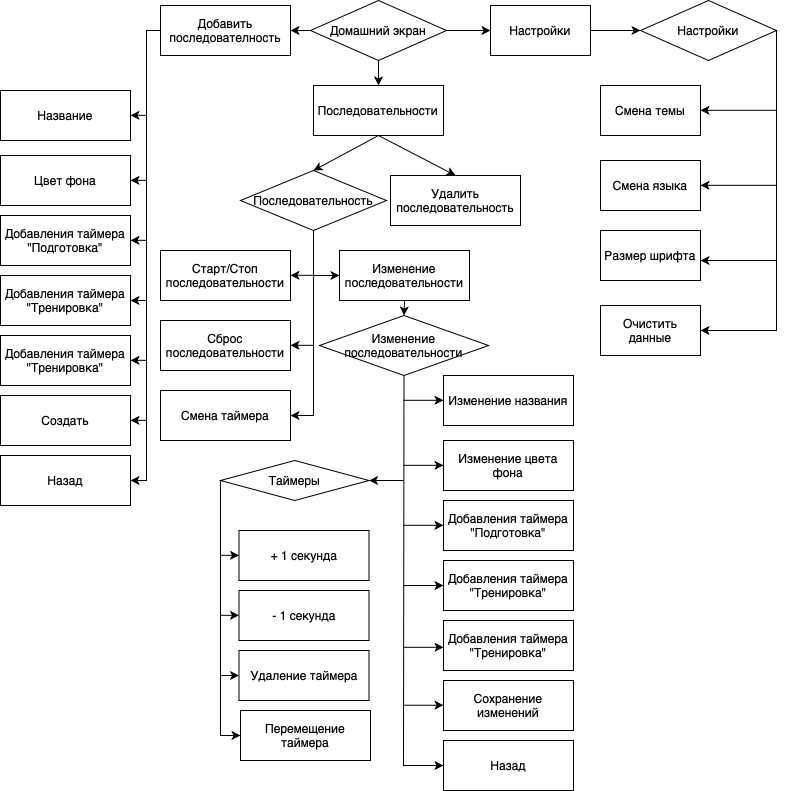

The diagram above was exported from draw.io. Its source (the exported page's mxGraphModel, read from the mxfile embedded in the PNG):
<mxGraphModel dx="1351" dy="921" grid="1" gridSize="10" guides="1" tooltips="1" connect="1" arrows="1" fold="1" page="1" pageScale="1" pageWidth="827" pageHeight="1169" math="0" shadow="0">
  <root>
    <mxCell id="0" />
    <mxCell id="1" parent="0" />
    <mxCell id="rnUSERNzgh456s-pM9J0-1" value="Домашний экран" style="rhombus;whiteSpace=wrap;html=1;" vertex="1" parent="1">
      <mxGeometry x="344" y="20" width="136" height="60" as="geometry" />
    </mxCell>
    <mxCell id="rnUSERNzgh456s-pM9J0-3" value="Настройки" style="rounded=0;whiteSpace=wrap;html=1;" vertex="1" parent="1">
      <mxGeometry x="524" y="25" width="100" height="50" as="geometry" />
    </mxCell>
    <mxCell id="rnUSERNzgh456s-pM9J0-4" value="" style="endArrow=classic;html=1;rounded=0;exitX=1;exitY=0.5;exitDx=0;exitDy=0;entryX=0;entryY=0.5;entryDx=0;entryDy=0;" edge="1" parent="1" source="rnUSERNzgh456s-pM9J0-1" target="rnUSERNzgh456s-pM9J0-3">
      <mxGeometry width="50" height="50" relative="1" as="geometry">
        <mxPoint x="414" y="320" as="sourcePoint" />
        <mxPoint x="464" y="270" as="targetPoint" />
      </mxGeometry>
    </mxCell>
    <mxCell id="rnUSERNzgh456s-pM9J0-5" value="Настройки" style="rhombus;whiteSpace=wrap;html=1;" vertex="1" parent="1">
      <mxGeometry x="674" y="20" width="136" height="60" as="geometry" />
    </mxCell>
    <mxCell id="rnUSERNzgh456s-pM9J0-6" value="" style="endArrow=classic;html=1;rounded=0;exitX=1;exitY=0.5;exitDx=0;exitDy=0;entryX=0;entryY=0.5;entryDx=0;entryDy=0;" edge="1" parent="1" source="rnUSERNzgh456s-pM9J0-3" target="rnUSERNzgh456s-pM9J0-5">
      <mxGeometry width="50" height="50" relative="1" as="geometry">
        <mxPoint x="414" y="320" as="sourcePoint" />
        <mxPoint x="464" y="270" as="targetPoint" />
      </mxGeometry>
    </mxCell>
    <mxCell id="rnUSERNzgh456s-pM9J0-8" value="Очистить данные" style="rounded=0;whiteSpace=wrap;html=1;" vertex="1" parent="1">
      <mxGeometry x="634" y="325" width="100" height="50" as="geometry" />
    </mxCell>
    <mxCell id="rnUSERNzgh456s-pM9J0-9" value="Размер шрифта" style="rounded=0;whiteSpace=wrap;html=1;" vertex="1" parent="1">
      <mxGeometry x="634" y="250" width="100" height="50" as="geometry" />
    </mxCell>
    <mxCell id="rnUSERNzgh456s-pM9J0-10" value="Смена языка" style="rounded=0;whiteSpace=wrap;html=1;" vertex="1" parent="1">
      <mxGeometry x="634" y="180" width="100" height="50" as="geometry" />
    </mxCell>
    <mxCell id="rnUSERNzgh456s-pM9J0-11" value="Смена темы" style="rounded=0;whiteSpace=wrap;html=1;" vertex="1" parent="1">
      <mxGeometry x="634" y="105" width="100" height="50" as="geometry" />
    </mxCell>
    <mxCell id="rnUSERNzgh456s-pM9J0-12" value="" style="endArrow=classic;html=1;rounded=0;exitX=1;exitY=0.5;exitDx=0;exitDy=0;entryX=1;entryY=0.5;entryDx=0;entryDy=0;" edge="1" parent="1" source="rnUSERNzgh456s-pM9J0-5" target="rnUSERNzgh456s-pM9J0-8">
      <mxGeometry width="50" height="50" relative="1" as="geometry">
        <mxPoint x="414" y="320" as="sourcePoint" />
        <mxPoint x="814" y="360" as="targetPoint" />
        <Array as="points">
          <mxPoint x="810" y="350" />
        </Array>
      </mxGeometry>
    </mxCell>
    <mxCell id="rnUSERNzgh456s-pM9J0-13" value="" style="endArrow=classic;html=1;rounded=0;" edge="1" parent="1">
      <mxGeometry width="50" height="50" relative="1" as="geometry">
        <mxPoint x="810" y="280" as="sourcePoint" />
        <mxPoint x="734" y="280" as="targetPoint" />
      </mxGeometry>
    </mxCell>
    <mxCell id="rnUSERNzgh456s-pM9J0-14" value="" style="endArrow=classic;html=1;rounded=0;" edge="1" parent="1">
      <mxGeometry width="50" height="50" relative="1" as="geometry">
        <mxPoint x="810" y="204.8" as="sourcePoint" />
        <mxPoint x="734" y="204.8" as="targetPoint" />
      </mxGeometry>
    </mxCell>
    <mxCell id="rnUSERNzgh456s-pM9J0-15" value="" style="endArrow=classic;html=1;rounded=0;" edge="1" parent="1">
      <mxGeometry width="50" height="50" relative="1" as="geometry">
        <mxPoint x="810" y="129.8" as="sourcePoint" />
        <mxPoint x="734" y="129.8" as="targetPoint" />
      </mxGeometry>
    </mxCell>
    <mxCell id="rnUSERNzgh456s-pM9J0-17" value="Последовательности" style="rounded=0;whiteSpace=wrap;html=1;" vertex="1" parent="1">
      <mxGeometry x="347" y="105" width="130" height="50" as="geometry" />
    </mxCell>
    <mxCell id="rnUSERNzgh456s-pM9J0-18" value="" style="endArrow=classic;html=1;rounded=0;exitX=0.5;exitY=1;exitDx=0;exitDy=0;entryX=0.5;entryY=0;entryDx=0;entryDy=0;" edge="1" parent="1" source="rnUSERNzgh456s-pM9J0-1" target="rnUSERNzgh456s-pM9J0-17">
      <mxGeometry width="50" height="50" relative="1" as="geometry">
        <mxPoint x="464" y="220" as="sourcePoint" />
        <mxPoint x="514" y="170" as="targetPoint" />
      </mxGeometry>
    </mxCell>
    <mxCell id="rnUSERNzgh456s-pM9J0-20" value="Последовательность" style="rhombus;whiteSpace=wrap;html=1;" vertex="1" parent="1">
      <mxGeometry x="274" y="190" width="146" height="60" as="geometry" />
    </mxCell>
    <mxCell id="rnUSERNzgh456s-pM9J0-21" value="" style="endArrow=classic;html=1;rounded=0;exitX=0.5;exitY=1;exitDx=0;exitDy=0;entryX=0.5;entryY=0;entryDx=0;entryDy=0;" edge="1" parent="1" source="rnUSERNzgh456s-pM9J0-17" target="rnUSERNzgh456s-pM9J0-20">
      <mxGeometry width="50" height="50" relative="1" as="geometry">
        <mxPoint x="464" y="220" as="sourcePoint" />
        <mxPoint x="514" y="170" as="targetPoint" />
      </mxGeometry>
    </mxCell>
    <mxCell id="rnUSERNzgh456s-pM9J0-22" value="Удалить последовательность" style="rounded=0;whiteSpace=wrap;html=1;" vertex="1" parent="1">
      <mxGeometry x="424" y="195" width="130" height="50" as="geometry" />
    </mxCell>
    <mxCell id="rnUSERNzgh456s-pM9J0-23" value="" style="endArrow=classic;html=1;rounded=0;exitX=0.5;exitY=1;exitDx=0;exitDy=0;entryX=0.5;entryY=0;entryDx=0;entryDy=0;" edge="1" parent="1" source="rnUSERNzgh456s-pM9J0-17" target="rnUSERNzgh456s-pM9J0-22">
      <mxGeometry width="50" height="50" relative="1" as="geometry">
        <mxPoint x="422" y="165" as="sourcePoint" />
        <mxPoint x="362" y="200" as="targetPoint" />
      </mxGeometry>
    </mxCell>
    <mxCell id="rnUSERNzgh456s-pM9J0-25" value="Старт/Стоп последовательности" style="rounded=0;whiteSpace=wrap;html=1;" vertex="1" parent="1">
      <mxGeometry x="194" y="270" width="130" height="50" as="geometry" />
    </mxCell>
    <mxCell id="rnUSERNzgh456s-pM9J0-26" value="Сброс последовательности" style="rounded=0;whiteSpace=wrap;html=1;" vertex="1" parent="1">
      <mxGeometry x="194" y="340" width="130" height="50" as="geometry" />
    </mxCell>
    <mxCell id="rnUSERNzgh456s-pM9J0-28" value="Смена таймера" style="rounded=0;whiteSpace=wrap;html=1;" vertex="1" parent="1">
      <mxGeometry x="194" y="410" width="130" height="50" as="geometry" />
    </mxCell>
    <mxCell id="rnUSERNzgh456s-pM9J0-30" value="Изменение последовательности" style="rounded=0;whiteSpace=wrap;html=1;" vertex="1" parent="1">
      <mxGeometry x="373" y="270" width="130" height="50" as="geometry" />
    </mxCell>
    <mxCell id="rnUSERNzgh456s-pM9J0-31" value="" style="endArrow=classic;html=1;rounded=0;exitX=0.5;exitY=1;exitDx=0;exitDy=0;entryX=1;entryY=0.5;entryDx=0;entryDy=0;" edge="1" parent="1" source="rnUSERNzgh456s-pM9J0-20" target="rnUSERNzgh456s-pM9J0-28">
      <mxGeometry width="50" height="50" relative="1" as="geometry">
        <mxPoint x="464" y="420" as="sourcePoint" />
        <mxPoint x="344" y="520" as="targetPoint" />
        <Array as="points">
          <mxPoint x="347" y="435" />
        </Array>
      </mxGeometry>
    </mxCell>
    <mxCell id="rnUSERNzgh456s-pM9J0-34" value="" style="endArrow=classic;html=1;rounded=0;entryX=1;entryY=0.5;entryDx=0;entryDy=0;" edge="1" parent="1">
      <mxGeometry width="50" height="50" relative="1" as="geometry">
        <mxPoint x="347" y="364.8" as="sourcePoint" />
        <mxPoint x="324" y="364.8" as="targetPoint" />
      </mxGeometry>
    </mxCell>
    <mxCell id="rnUSERNzgh456s-pM9J0-35" value="" style="endArrow=classic;html=1;rounded=0;entryX=1;entryY=0.5;entryDx=0;entryDy=0;" edge="1" parent="1">
      <mxGeometry width="50" height="50" relative="1" as="geometry">
        <mxPoint x="347" y="294.79999999999995" as="sourcePoint" />
        <mxPoint x="324" y="294.79999999999995" as="targetPoint" />
      </mxGeometry>
    </mxCell>
    <mxCell id="rnUSERNzgh456s-pM9J0-36" value="" style="endArrow=classic;html=1;rounded=0;entryX=0;entryY=0.5;entryDx=0;entryDy=0;" edge="1" parent="1" target="rnUSERNzgh456s-pM9J0-30">
      <mxGeometry width="50" height="50" relative="1" as="geometry">
        <mxPoint x="347" y="295" as="sourcePoint" />
        <mxPoint x="366" y="295" as="targetPoint" />
      </mxGeometry>
    </mxCell>
    <mxCell id="rnUSERNzgh456s-pM9J0-38" value="Изменение последовательности" style="rhombus;whiteSpace=wrap;html=1;" vertex="1" parent="1">
      <mxGeometry x="353" y="335" width="169" height="60" as="geometry" />
    </mxCell>
    <mxCell id="rnUSERNzgh456s-pM9J0-39" value="" style="endArrow=classic;html=1;rounded=0;exitX=0.5;exitY=1;exitDx=0;exitDy=0;entryX=0.5;entryY=0;entryDx=0;entryDy=0;" edge="1" parent="1" source="rnUSERNzgh456s-pM9J0-30" target="rnUSERNzgh456s-pM9J0-38">
      <mxGeometry width="50" height="50" relative="1" as="geometry">
        <mxPoint x="484" y="390" as="sourcePoint" />
        <mxPoint x="534" y="340" as="targetPoint" />
      </mxGeometry>
    </mxCell>
    <mxCell id="rnUSERNzgh456s-pM9J0-41" value="Изменение названия" style="rounded=0;whiteSpace=wrap;html=1;" vertex="1" parent="1">
      <mxGeometry x="477" y="395" width="130" height="50" as="geometry" />
    </mxCell>
    <mxCell id="rnUSERNzgh456s-pM9J0-42" value="Изменение цвета фона" style="rounded=0;whiteSpace=wrap;html=1;" vertex="1" parent="1">
      <mxGeometry x="477" y="460" width="130" height="50" as="geometry" />
    </mxCell>
    <mxCell id="rnUSERNzgh456s-pM9J0-43" value="Добавления таймера &quot;Подготовка&quot;" style="rounded=0;whiteSpace=wrap;html=1;" vertex="1" parent="1">
      <mxGeometry x="477" y="520" width="130" height="50" as="geometry" />
    </mxCell>
    <mxCell id="rnUSERNzgh456s-pM9J0-44" value="Добавления таймера &quot;Тренировка&quot;" style="rounded=0;whiteSpace=wrap;html=1;" vertex="1" parent="1">
      <mxGeometry x="477" y="580" width="130" height="50" as="geometry" />
    </mxCell>
    <mxCell id="rnUSERNzgh456s-pM9J0-45" value="Назад" style="rounded=0;whiteSpace=wrap;html=1;" vertex="1" parent="1">
      <mxGeometry x="477" y="760" width="130" height="50" as="geometry" />
    </mxCell>
    <mxCell id="rnUSERNzgh456s-pM9J0-46" value="Таймеры" style="rhombus;whiteSpace=wrap;html=1;" vertex="1" parent="1">
      <mxGeometry x="254" y="480" width="148.5" height="40" as="geometry" />
    </mxCell>
    <mxCell id="rnUSERNzgh456s-pM9J0-47" value="" style="endArrow=classic;html=1;rounded=0;exitX=0.5;exitY=1;exitDx=0;exitDy=0;entryX=0;entryY=0.5;entryDx=0;entryDy=0;" edge="1" parent="1" source="rnUSERNzgh456s-pM9J0-38" target="rnUSERNzgh456s-pM9J0-45">
      <mxGeometry width="50" height="50" relative="1" as="geometry">
        <mxPoint x="604" y="580" as="sourcePoint" />
        <mxPoint x="654" y="530" as="targetPoint" />
        <Array as="points">
          <mxPoint x="437" y="785" />
        </Array>
      </mxGeometry>
    </mxCell>
    <mxCell id="rnUSERNzgh456s-pM9J0-48" value="" style="endArrow=classic;html=1;rounded=0;entryX=0;entryY=0.5;entryDx=0;entryDy=0;" edge="1" parent="1" target="rnUSERNzgh456s-pM9J0-44">
      <mxGeometry width="50" height="50" relative="1" as="geometry">
        <mxPoint x="437" y="605" as="sourcePoint" />
        <mxPoint x="477.0000000000001" y="604" as="targetPoint" />
      </mxGeometry>
    </mxCell>
    <mxCell id="rnUSERNzgh456s-pM9J0-49" value="" style="endArrow=classic;html=1;rounded=0;entryX=0;entryY=0.5;entryDx=0;entryDy=0;" edge="1" parent="1">
      <mxGeometry width="50" height="50" relative="1" as="geometry">
        <mxPoint x="437" y="544.81" as="sourcePoint" />
        <mxPoint x="477.0000000000001" y="544.81" as="targetPoint" />
      </mxGeometry>
    </mxCell>
    <mxCell id="rnUSERNzgh456s-pM9J0-50" value="" style="endArrow=classic;html=1;rounded=0;entryX=0;entryY=0.5;entryDx=0;entryDy=0;" edge="1" parent="1">
      <mxGeometry width="50" height="50" relative="1" as="geometry">
        <mxPoint x="437" y="484.80999999999995" as="sourcePoint" />
        <mxPoint x="477.0000000000001" y="484.80999999999995" as="targetPoint" />
      </mxGeometry>
    </mxCell>
    <mxCell id="rnUSERNzgh456s-pM9J0-51" value="" style="endArrow=classic;html=1;rounded=0;entryX=0;entryY=0.5;entryDx=0;entryDy=0;" edge="1" parent="1">
      <mxGeometry width="50" height="50" relative="1" as="geometry">
        <mxPoint x="437" y="419.80999999999995" as="sourcePoint" />
        <mxPoint x="477.0000000000001" y="419.80999999999995" as="targetPoint" />
      </mxGeometry>
    </mxCell>
    <mxCell id="rnUSERNzgh456s-pM9J0-52" value="" style="endArrow=classic;html=1;rounded=0;entryX=1;entryY=0.5;entryDx=0;entryDy=0;" edge="1" parent="1" target="rnUSERNzgh456s-pM9J0-46">
      <mxGeometry width="50" height="50" relative="1" as="geometry">
        <mxPoint x="437" y="500" as="sourcePoint" />
        <mxPoint x="407" y="500" as="targetPoint" />
      </mxGeometry>
    </mxCell>
    <mxCell id="rnUSERNzgh456s-pM9J0-54" value="+ 1 секунда" style="rounded=0;whiteSpace=wrap;html=1;" vertex="1" parent="1">
      <mxGeometry x="272.5" y="550" width="130" height="50" as="geometry" />
    </mxCell>
    <mxCell id="rnUSERNzgh456s-pM9J0-55" value="- 1 секунда" style="rounded=0;whiteSpace=wrap;html=1;" vertex="1" parent="1">
      <mxGeometry x="272.5" y="610" width="130" height="50" as="geometry" />
    </mxCell>
    <mxCell id="rnUSERNzgh456s-pM9J0-56" value="Удаление таймера" style="rounded=0;whiteSpace=wrap;html=1;" vertex="1" parent="1">
      <mxGeometry x="272.5" y="670" width="130" height="50" as="geometry" />
    </mxCell>
    <mxCell id="rnUSERNzgh456s-pM9J0-57" value="Перемещение таймера" style="rounded=0;whiteSpace=wrap;html=1;" vertex="1" parent="1">
      <mxGeometry x="274" y="730" width="130" height="50" as="geometry" />
    </mxCell>
    <mxCell id="rnUSERNzgh456s-pM9J0-58" value="" style="endArrow=classic;html=1;rounded=0;exitX=0;exitY=0.5;exitDx=0;exitDy=0;entryX=0;entryY=0.5;entryDx=0;entryDy=0;" edge="1" parent="1" source="rnUSERNzgh456s-pM9J0-46" target="rnUSERNzgh456s-pM9J0-57">
      <mxGeometry width="50" height="50" relative="1" as="geometry">
        <mxPoint x="434" y="650" as="sourcePoint" />
        <mxPoint x="484" y="600" as="targetPoint" />
        <Array as="points">
          <mxPoint x="254" y="755" />
        </Array>
      </mxGeometry>
    </mxCell>
    <mxCell id="rnUSERNzgh456s-pM9J0-59" value="" style="endArrow=classic;html=1;rounded=0;" edge="1" parent="1" target="rnUSERNzgh456s-pM9J0-56">
      <mxGeometry width="50" height="50" relative="1" as="geometry">
        <mxPoint x="254" y="695" as="sourcePoint" />
        <mxPoint x="234" y="695" as="targetPoint" />
      </mxGeometry>
    </mxCell>
    <mxCell id="rnUSERNzgh456s-pM9J0-60" value="" style="endArrow=classic;html=1;rounded=0;" edge="1" parent="1">
      <mxGeometry width="50" height="50" relative="1" as="geometry">
        <mxPoint x="254" y="634.81" as="sourcePoint" />
        <mxPoint x="272.5" y="634.81" as="targetPoint" />
      </mxGeometry>
    </mxCell>
    <mxCell id="rnUSERNzgh456s-pM9J0-61" value="" style="endArrow=classic;html=1;rounded=0;" edge="1" parent="1">
      <mxGeometry width="50" height="50" relative="1" as="geometry">
        <mxPoint x="254" y="574.81" as="sourcePoint" />
        <mxPoint x="272.5" y="574.81" as="targetPoint" />
      </mxGeometry>
    </mxCell>
    <mxCell id="rnUSERNzgh456s-pM9J0-62" value="Добавления таймера &quot;Тренировка&quot;" style="rounded=0;whiteSpace=wrap;html=1;" vertex="1" parent="1">
      <mxGeometry x="477" y="640" width="130" height="50" as="geometry" />
    </mxCell>
    <mxCell id="rnUSERNzgh456s-pM9J0-63" value="" style="endArrow=classic;html=1;rounded=0;entryX=0;entryY=0.5;entryDx=0;entryDy=0;" edge="1" parent="1">
      <mxGeometry width="50" height="50" relative="1" as="geometry">
        <mxPoint x="437" y="724.7099999999999" as="sourcePoint" />
        <mxPoint x="477" y="724.7099999999999" as="targetPoint" />
      </mxGeometry>
    </mxCell>
    <mxCell id="rnUSERNzgh456s-pM9J0-64" value="Сохранение изменений" style="rounded=0;whiteSpace=wrap;html=1;" vertex="1" parent="1">
      <mxGeometry x="477" y="700" width="130" height="50" as="geometry" />
    </mxCell>
    <mxCell id="rnUSERNzgh456s-pM9J0-65" value="" style="endArrow=classic;html=1;rounded=0;entryX=0;entryY=0.5;entryDx=0;entryDy=0;" edge="1" parent="1">
      <mxGeometry width="50" height="50" relative="1" as="geometry">
        <mxPoint x="437" y="666.8" as="sourcePoint" />
        <mxPoint x="477" y="666.8" as="targetPoint" />
      </mxGeometry>
    </mxCell>
    <mxCell id="rnUSERNzgh456s-pM9J0-68" value="Добавить последователность" style="rounded=0;whiteSpace=wrap;html=1;" vertex="1" parent="1">
      <mxGeometry x="194" y="25" width="130" height="50" as="geometry" />
    </mxCell>
    <mxCell id="rnUSERNzgh456s-pM9J0-69" value="" style="endArrow=classic;html=1;rounded=0;exitX=0;exitY=0.5;exitDx=0;exitDy=0;entryX=1;entryY=0.5;entryDx=0;entryDy=0;" edge="1" parent="1" source="rnUSERNzgh456s-pM9J0-1" target="rnUSERNzgh456s-pM9J0-68">
      <mxGeometry width="50" height="50" relative="1" as="geometry">
        <mxPoint x="314" y="290" as="sourcePoint" />
        <mxPoint x="364" y="240" as="targetPoint" />
      </mxGeometry>
    </mxCell>
    <mxCell id="rnUSERNzgh456s-pM9J0-70" value="Название" style="rounded=0;whiteSpace=wrap;html=1;" vertex="1" parent="1">
      <mxGeometry x="34" y="110" width="130" height="50" as="geometry" />
    </mxCell>
    <mxCell id="rnUSERNzgh456s-pM9J0-71" value="Цвет фона" style="rounded=0;whiteSpace=wrap;html=1;" vertex="1" parent="1">
      <mxGeometry x="34" y="175" width="130" height="50" as="geometry" />
    </mxCell>
    <mxCell id="rnUSERNzgh456s-pM9J0-72" value="Добавления таймера &quot;Подготовка&quot;" style="rounded=0;whiteSpace=wrap;html=1;" vertex="1" parent="1">
      <mxGeometry x="34" y="235" width="130" height="50" as="geometry" />
    </mxCell>
    <mxCell id="rnUSERNzgh456s-pM9J0-73" value="Добавления таймера &quot;Тренировка&quot;" style="rounded=0;whiteSpace=wrap;html=1;" vertex="1" parent="1">
      <mxGeometry x="34" y="295" width="130" height="50" as="geometry" />
    </mxCell>
    <mxCell id="rnUSERNzgh456s-pM9J0-74" value="Назад" style="rounded=0;whiteSpace=wrap;html=1;" vertex="1" parent="1">
      <mxGeometry x="34" y="475" width="130" height="50" as="geometry" />
    </mxCell>
    <mxCell id="rnUSERNzgh456s-pM9J0-80" value="Добавления таймера &quot;Тренировка&quot;" style="rounded=0;whiteSpace=wrap;html=1;" vertex="1" parent="1">
      <mxGeometry x="34" y="355" width="130" height="50" as="geometry" />
    </mxCell>
    <mxCell id="rnUSERNzgh456s-pM9J0-82" value="Создать" style="rounded=0;whiteSpace=wrap;html=1;" vertex="1" parent="1">
      <mxGeometry x="34" y="415" width="130" height="50" as="geometry" />
    </mxCell>
    <mxCell id="rnUSERNzgh456s-pM9J0-84" value="" style="endArrow=classic;html=1;rounded=0;exitX=0;exitY=0.5;exitDx=0;exitDy=0;entryX=1;entryY=0.5;entryDx=0;entryDy=0;" edge="1" parent="1" source="rnUSERNzgh456s-pM9J0-68" target="rnUSERNzgh456s-pM9J0-74">
      <mxGeometry width="50" height="50" relative="1" as="geometry">
        <mxPoint x="190" y="320" as="sourcePoint" />
        <mxPoint x="190" y="230" as="targetPoint" />
        <Array as="points">
          <mxPoint x="180" y="50" />
          <mxPoint x="180" y="500" />
        </Array>
      </mxGeometry>
    </mxCell>
    <mxCell id="rnUSERNzgh456s-pM9J0-85" value="" style="endArrow=classic;html=1;rounded=0;entryX=1;entryY=0.5;entryDx=0;entryDy=0;" edge="1" parent="1" target="rnUSERNzgh456s-pM9J0-73">
      <mxGeometry width="50" height="50" relative="1" as="geometry">
        <mxPoint x="180" y="320" as="sourcePoint" />
        <mxPoint x="160" y="320" as="targetPoint" />
      </mxGeometry>
    </mxCell>
    <mxCell id="rnUSERNzgh456s-pM9J0-86" value="" style="endArrow=classic;html=1;rounded=0;entryX=1;entryY=0.5;entryDx=0;entryDy=0;" edge="1" parent="1">
      <mxGeometry width="50" height="50" relative="1" as="geometry">
        <mxPoint x="180" y="379.84000000000003" as="sourcePoint" />
        <mxPoint x="164" y="379.84000000000003" as="targetPoint" />
      </mxGeometry>
    </mxCell>
    <mxCell id="rnUSERNzgh456s-pM9J0-87" value="" style="endArrow=classic;html=1;rounded=0;entryX=1;entryY=0.5;entryDx=0;entryDy=0;" edge="1" parent="1">
      <mxGeometry width="50" height="50" relative="1" as="geometry">
        <mxPoint x="180" y="439.84000000000003" as="sourcePoint" />
        <mxPoint x="164" y="439.84000000000003" as="targetPoint" />
      </mxGeometry>
    </mxCell>
    <mxCell id="rnUSERNzgh456s-pM9J0-88" value="" style="endArrow=classic;html=1;rounded=0;entryX=1;entryY=0.5;entryDx=0;entryDy=0;" edge="1" parent="1">
      <mxGeometry width="50" height="50" relative="1" as="geometry">
        <mxPoint x="180" y="259.84000000000003" as="sourcePoint" />
        <mxPoint x="164" y="259.84000000000003" as="targetPoint" />
      </mxGeometry>
    </mxCell>
    <mxCell id="rnUSERNzgh456s-pM9J0-89" value="" style="endArrow=classic;html=1;rounded=0;entryX=1;entryY=0.5;entryDx=0;entryDy=0;" edge="1" parent="1">
      <mxGeometry width="50" height="50" relative="1" as="geometry">
        <mxPoint x="180" y="199.84000000000003" as="sourcePoint" />
        <mxPoint x="164" y="199.84000000000003" as="targetPoint" />
      </mxGeometry>
    </mxCell>
    <mxCell id="rnUSERNzgh456s-pM9J0-90" value="" style="endArrow=classic;html=1;rounded=0;entryX=1;entryY=0.5;entryDx=0;entryDy=0;" edge="1" parent="1">
      <mxGeometry width="50" height="50" relative="1" as="geometry">
        <mxPoint x="180" y="134.84000000000003" as="sourcePoint" />
        <mxPoint x="164" y="134.84000000000003" as="targetPoint" />
      </mxGeometry>
    </mxCell>
  </root>
</mxGraphModel>